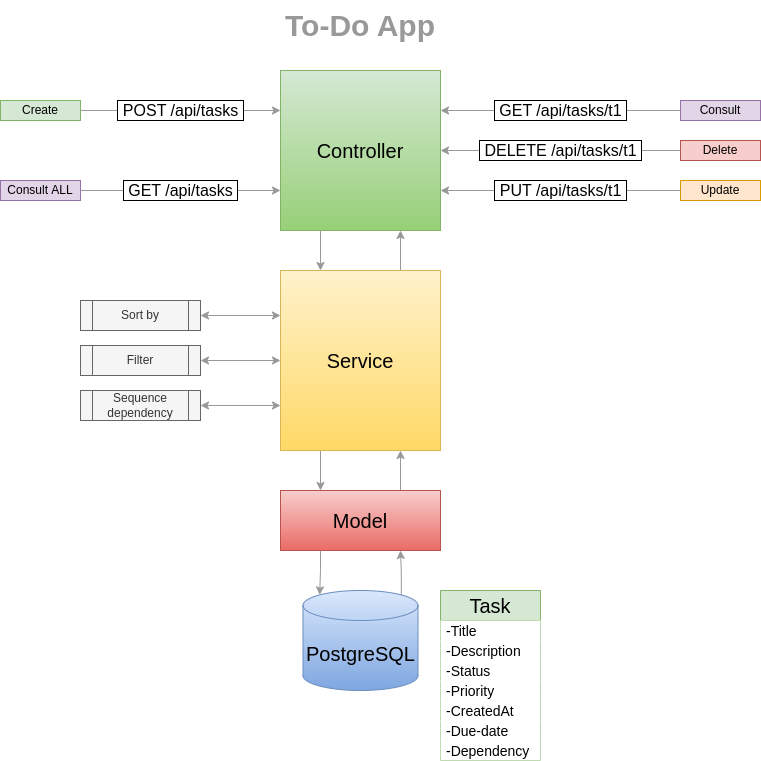

The diagram above was exported from draw.io. Its source (the exported page's mxGraphModel, read from the mxfile embedded in the PNG):
<mxGraphModel dx="1434" dy="870" grid="1" gridSize="10" guides="1" tooltips="1" connect="1" arrows="1" fold="1" page="1" pageScale="1" pageWidth="850" pageHeight="1100" math="0" shadow="0">
  <root>
    <mxCell id="0" />
    <mxCell id="1" parent="0" />
    <mxCell id="8iivArCEx1H5-otgk7mG-1" value="&lt;font&gt;To-Do App&lt;/font&gt;" style="text;html=1;align=center;verticalAlign=middle;whiteSpace=wrap;rounded=0;fontStyle=1;fontSize=30;labelBorderColor=none;labelBackgroundColor=none;fontColor=#999999;" parent="1" vertex="1">
      <mxGeometry x="285" y="10" width="230" height="50" as="geometry" />
    </mxCell>
    <mxCell id="8iivArCEx1H5-otgk7mG-5" value="Task" style="swimlane;fontStyle=0;childLayout=stackLayout;horizontal=1;startSize=30;horizontalStack=0;resizeParent=1;resizeParentMax=0;resizeLast=0;collapsible=1;marginBottom=0;whiteSpace=wrap;html=1;fontSize=20;fillColor=#d5e8d4;strokeColor=#82b366;" parent="1" vertex="1">
      <mxGeometry x="480" y="600" width="100" height="170" as="geometry" />
    </mxCell>
    <mxCell id="8iivArCEx1H5-otgk7mG-6" value="-Title" style="text;align=left;verticalAlign=middle;spacingLeft=4;spacingRight=4;overflow=hidden;points=[[0,0.5],[1,0.5]];portConstraint=eastwest;rotatable=0;whiteSpace=wrap;html=1;fontSize=14;labelBackgroundColor=none;fillColor=default;" parent="8iivArCEx1H5-otgk7mG-5" vertex="1">
      <mxGeometry y="30" width="100" height="20" as="geometry" />
    </mxCell>
    <mxCell id="8iivArCEx1H5-otgk7mG-7" value="-Description" style="text;align=left;verticalAlign=middle;spacingLeft=4;spacingRight=4;overflow=hidden;points=[[0,0.5],[1,0.5]];portConstraint=eastwest;rotatable=0;whiteSpace=wrap;html=1;fontSize=14;fillColor=default;" parent="8iivArCEx1H5-otgk7mG-5" vertex="1">
      <mxGeometry y="50" width="100" height="20" as="geometry" />
    </mxCell>
    <mxCell id="8iivArCEx1H5-otgk7mG-26" value="-Status" style="text;align=left;verticalAlign=middle;spacingLeft=4;spacingRight=4;overflow=hidden;points=[[0,0.5],[1,0.5]];portConstraint=eastwest;rotatable=0;whiteSpace=wrap;html=1;fontSize=14;fillColor=default;" parent="8iivArCEx1H5-otgk7mG-5" vertex="1">
      <mxGeometry y="70" width="100" height="20" as="geometry" />
    </mxCell>
    <mxCell id="8iivArCEx1H5-otgk7mG-8" value="-Priority" style="text;align=left;verticalAlign=middle;spacingLeft=4;spacingRight=4;overflow=hidden;points=[[0,0.5],[1,0.5]];portConstraint=eastwest;rotatable=0;whiteSpace=wrap;html=1;fontSize=14;fillColor=default;" parent="8iivArCEx1H5-otgk7mG-5" vertex="1">
      <mxGeometry y="90" width="100" height="20" as="geometry" />
    </mxCell>
    <mxCell id="G66SXl3c92wcy3MivwMx-1" value="-CreatedAt" style="text;align=left;verticalAlign=middle;spacingLeft=4;spacingRight=4;overflow=hidden;points=[[0,0.5],[1,0.5]];portConstraint=eastwest;rotatable=0;whiteSpace=wrap;html=1;fontSize=14;fillColor=default;" vertex="1" parent="8iivArCEx1H5-otgk7mG-5">
      <mxGeometry y="110" width="100" height="20" as="geometry" />
    </mxCell>
    <mxCell id="8iivArCEx1H5-otgk7mG-9" value="-Due-date" style="text;align=left;verticalAlign=middle;spacingLeft=4;spacingRight=4;overflow=hidden;points=[[0,0.5],[1,0.5]];portConstraint=eastwest;rotatable=0;whiteSpace=wrap;html=1;fontSize=14;fillColor=default;" parent="8iivArCEx1H5-otgk7mG-5" vertex="1">
      <mxGeometry y="130" width="100" height="20" as="geometry" />
    </mxCell>
    <mxCell id="8iivArCEx1H5-otgk7mG-10" value="-Dependency" style="text;align=left;verticalAlign=middle;spacingLeft=4;spacingRight=4;overflow=hidden;points=[[0,0.5],[1,0.5]];portConstraint=eastwest;rotatable=0;whiteSpace=wrap;html=1;fontSize=14;fillColor=default;" parent="8iivArCEx1H5-otgk7mG-5" vertex="1">
      <mxGeometry y="150" width="100" height="20" as="geometry" />
    </mxCell>
    <mxCell id="8iivArCEx1H5-otgk7mG-11" value="Create" style="rounded=0;whiteSpace=wrap;html=1;fillColor=#d5e8d4;strokeColor=#82b366;" parent="1" vertex="1">
      <mxGeometry x="40" y="110" width="80" height="20" as="geometry" />
    </mxCell>
    <mxCell id="8iivArCEx1H5-otgk7mG-13" value="Update" style="rounded=0;whiteSpace=wrap;html=1;fillColor=#ffe6cc;strokeColor=#d79b00;" parent="1" vertex="1">
      <mxGeometry x="720" y="190" width="80" height="20" as="geometry" />
    </mxCell>
    <mxCell id="8iivArCEx1H5-otgk7mG-15" value="Delete" style="rounded=0;whiteSpace=wrap;html=1;fillColor=#f8cecc;strokeColor=#b85450;" parent="1" vertex="1">
      <mxGeometry x="720" y="150" width="80" height="20" as="geometry" />
    </mxCell>
    <mxCell id="8iivArCEx1H5-otgk7mG-18" value="Consult&amp;nbsp;&lt;span style=&quot;background-color: transparent; color: light-dark(rgb(0, 0, 0), rgb(255, 255, 255));&quot;&gt;ALL&lt;/span&gt;" style="rounded=0;whiteSpace=wrap;html=1;fillColor=#e1d5e7;strokeColor=#9673a6;" parent="1" vertex="1">
      <mxGeometry x="40" y="190" width="80" height="20" as="geometry" />
    </mxCell>
    <mxCell id="8iivArCEx1H5-otgk7mG-23" value="Sort by" style="shape=process;whiteSpace=wrap;html=1;backgroundOutline=1;fillColor=#f5f5f5;strokeColor=#666666;fontColor=#333333;" parent="1" vertex="1">
      <mxGeometry x="120" y="310" width="120" height="30" as="geometry" />
    </mxCell>
    <mxCell id="8iivArCEx1H5-otgk7mG-24" value="Filter" style="shape=process;whiteSpace=wrap;html=1;backgroundOutline=1;fillColor=#f5f5f5;fontColor=#333333;strokeColor=#666666;" parent="1" vertex="1">
      <mxGeometry x="120" y="355" width="120" height="30" as="geometry" />
    </mxCell>
    <mxCell id="8iivArCEx1H5-otgk7mG-25" value="Sequence dependency" style="shape=process;whiteSpace=wrap;html=1;backgroundOutline=1;fillColor=#f5f5f5;fontColor=#333333;strokeColor=#666666;" parent="1" vertex="1">
      <mxGeometry x="120" y="400" width="120" height="30" as="geometry" />
    </mxCell>
    <mxCell id="28XymwbxXhF13JRxio-2-31" style="edgeStyle=orthogonalEdgeStyle;rounded=0;orthogonalLoop=1;jettySize=auto;html=1;exitX=0.75;exitY=0;exitDx=0;exitDy=0;entryX=0.75;entryY=1;entryDx=0;entryDy=0;strokeColor=#999999;" parent="1" source="28XymwbxXhF13JRxio-2-1" target="28XymwbxXhF13JRxio-2-2" edge="1">
      <mxGeometry relative="1" as="geometry" />
    </mxCell>
    <mxCell id="28XymwbxXhF13JRxio-2-1" value="Model" style="rounded=0;whiteSpace=wrap;html=1;fontSize=20;fillColor=#f8cecc;gradientColor=#ea6b66;strokeColor=#b85450;" parent="1" vertex="1">
      <mxGeometry x="320" y="500" width="160" height="60" as="geometry" />
    </mxCell>
    <mxCell id="28XymwbxXhF13JRxio-2-9" style="edgeStyle=orthogonalEdgeStyle;rounded=0;orthogonalLoop=1;jettySize=auto;html=1;exitX=0;exitY=0.75;exitDx=0;exitDy=0;startArrow=classic;startFill=1;strokeColor=#999999;" parent="1" source="28XymwbxXhF13JRxio-2-2" target="8iivArCEx1H5-otgk7mG-25" edge="1">
      <mxGeometry relative="1" as="geometry" />
    </mxCell>
    <mxCell id="28XymwbxXhF13JRxio-2-10" style="edgeStyle=orthogonalEdgeStyle;rounded=0;orthogonalLoop=1;jettySize=auto;html=1;exitX=0;exitY=0.5;exitDx=0;exitDy=0;entryX=1;entryY=0.5;entryDx=0;entryDy=0;startArrow=classic;startFill=1;strokeColor=#999999;" parent="1" source="28XymwbxXhF13JRxio-2-2" target="8iivArCEx1H5-otgk7mG-24" edge="1">
      <mxGeometry relative="1" as="geometry" />
    </mxCell>
    <mxCell id="28XymwbxXhF13JRxio-2-13" style="edgeStyle=orthogonalEdgeStyle;rounded=0;orthogonalLoop=1;jettySize=auto;html=1;exitX=0;exitY=0.25;exitDx=0;exitDy=0;entryX=1;entryY=0.5;entryDx=0;entryDy=0;startArrow=classic;startFill=1;strokeColor=#999999;" parent="1" source="28XymwbxXhF13JRxio-2-2" target="8iivArCEx1H5-otgk7mG-23" edge="1">
      <mxGeometry relative="1" as="geometry" />
    </mxCell>
    <mxCell id="28XymwbxXhF13JRxio-2-29" style="edgeStyle=orthogonalEdgeStyle;rounded=0;orthogonalLoop=1;jettySize=auto;html=1;exitX=0.75;exitY=0;exitDx=0;exitDy=0;entryX=0.75;entryY=1;entryDx=0;entryDy=0;strokeColor=#999999;" parent="1" source="28XymwbxXhF13JRxio-2-2" target="28XymwbxXhF13JRxio-2-3" edge="1">
      <mxGeometry relative="1" as="geometry" />
    </mxCell>
    <mxCell id="28XymwbxXhF13JRxio-2-30" style="edgeStyle=orthogonalEdgeStyle;rounded=0;orthogonalLoop=1;jettySize=auto;html=1;exitX=0.25;exitY=1;exitDx=0;exitDy=0;entryX=0.25;entryY=0;entryDx=0;entryDy=0;strokeColor=#999999;" parent="1" source="28XymwbxXhF13JRxio-2-2" target="28XymwbxXhF13JRxio-2-1" edge="1">
      <mxGeometry relative="1" as="geometry" />
    </mxCell>
    <mxCell id="28XymwbxXhF13JRxio-2-2" value="Service" style="rounded=0;whiteSpace=wrap;html=1;fontSize=20;fillColor=#fff2cc;gradientColor=#ffd966;strokeColor=#d6b656;" parent="1" vertex="1">
      <mxGeometry x="320" y="280" width="160" height="180" as="geometry" />
    </mxCell>
    <mxCell id="28XymwbxXhF13JRxio-2-28" style="edgeStyle=orthogonalEdgeStyle;rounded=0;orthogonalLoop=1;jettySize=auto;html=1;exitX=0.25;exitY=1;exitDx=0;exitDy=0;entryX=0.25;entryY=0;entryDx=0;entryDy=0;strokeColor=#999999;" parent="1" source="28XymwbxXhF13JRxio-2-3" target="28XymwbxXhF13JRxio-2-2" edge="1">
      <mxGeometry relative="1" as="geometry" />
    </mxCell>
    <mxCell id="28XymwbxXhF13JRxio-2-3" value="Controller" style="rounded=0;whiteSpace=wrap;html=1;fontSize=20;fillColor=#d5e8d4;strokeColor=#82b366;gradientColor=#97d077;" parent="1" vertex="1">
      <mxGeometry x="320" y="80" width="160" height="160" as="geometry" />
    </mxCell>
    <mxCell id="28XymwbxXhF13JRxio-2-4" value="&amp;nbsp;POST /api/tasks&amp;nbsp;" style="endArrow=classic;html=1;rounded=0;labelBorderColor=default;fontSize=16;entryX=0;entryY=0.25;entryDx=0;entryDy=0;strokeColor=#999999;" parent="1" target="28XymwbxXhF13JRxio-2-3" edge="1">
      <mxGeometry width="50" height="50" relative="1" as="geometry">
        <mxPoint x="120" y="120" as="sourcePoint" />
        <mxPoint x="320" y="140" as="targetPoint" />
      </mxGeometry>
    </mxCell>
    <mxCell id="28XymwbxXhF13JRxio-2-14" value="&amp;nbsp;GET /api/tasks&amp;nbsp;" style="endArrow=classic;html=1;rounded=0;labelBorderColor=default;fontSize=16;entryX=0;entryY=0.75;entryDx=0;entryDy=0;strokeColor=#999999;" parent="1" target="28XymwbxXhF13JRxio-2-3" edge="1">
      <mxGeometry width="50" height="50" relative="1" as="geometry">
        <mxPoint x="120" y="200" as="sourcePoint" />
        <mxPoint x="269" y="190.5" as="targetPoint" />
      </mxGeometry>
    </mxCell>
    <mxCell id="28XymwbxXhF13JRxio-2-15" value="&amp;nbsp;DELETE /api/tasks/t1&amp;nbsp;" style="endArrow=classic;html=1;rounded=0;labelBorderColor=default;fontSize=16;entryX=1;entryY=0.5;entryDx=0;entryDy=0;strokeColor=#999999;" parent="1" target="28XymwbxXhF13JRxio-2-3" edge="1">
      <mxGeometry width="50" height="50" relative="1" as="geometry">
        <mxPoint x="720" y="160" as="sourcePoint" />
        <mxPoint x="520" y="240" as="targetPoint" />
        <mxPoint as="offset" />
      </mxGeometry>
    </mxCell>
    <mxCell id="28XymwbxXhF13JRxio-2-16" value="&amp;nbsp;PUT /api/tasks/t1&amp;nbsp;" style="endArrow=classic;html=1;rounded=0;labelBorderColor=default;fontSize=16;entryX=1;entryY=0.75;entryDx=0;entryDy=0;strokeColor=#999999;" parent="1" target="28XymwbxXhF13JRxio-2-3" edge="1">
      <mxGeometry width="50" height="50" relative="1" as="geometry">
        <mxPoint x="720" y="200" as="sourcePoint" />
        <mxPoint x="520" y="280" as="targetPoint" />
      </mxGeometry>
    </mxCell>
    <mxCell id="28XymwbxXhF13JRxio-2-17" value="&amp;nbsp;GET /api/tasks/t1&amp;nbsp;" style="endArrow=classic;html=1;rounded=0;labelBorderColor=default;fontSize=16;entryX=1;entryY=0.25;entryDx=0;entryDy=0;strokeColor=#999999;" parent="1" target="28XymwbxXhF13JRxio-2-3" edge="1">
      <mxGeometry width="50" height="50" relative="1" as="geometry">
        <mxPoint x="720" y="120" as="sourcePoint" />
        <mxPoint x="545" y="110" as="targetPoint" />
      </mxGeometry>
    </mxCell>
    <mxCell id="28XymwbxXhF13JRxio-2-18" value="Consult" style="rounded=0;whiteSpace=wrap;html=1;fillColor=#e1d5e7;strokeColor=#9673a6;" parent="1" vertex="1">
      <mxGeometry x="720" y="110" width="80" height="20" as="geometry" />
    </mxCell>
    <mxCell id="28XymwbxXhF13JRxio-2-33" style="edgeStyle=orthogonalEdgeStyle;rounded=0;orthogonalLoop=1;jettySize=auto;html=1;exitX=0.855;exitY=0;exitDx=0;exitDy=4.35;exitPerimeter=0;entryX=0.75;entryY=1;entryDx=0;entryDy=0;strokeColor=#999999;" parent="1" source="28XymwbxXhF13JRxio-2-19" target="28XymwbxXhF13JRxio-2-1" edge="1">
      <mxGeometry relative="1" as="geometry" />
    </mxCell>
    <mxCell id="28XymwbxXhF13JRxio-2-19" value="PostgreSQL" style="shape=cylinder3;whiteSpace=wrap;html=1;boundedLbl=1;backgroundOutline=1;size=15;fillColor=#dae8fc;gradientColor=#7ea6e0;strokeColor=#6c8ebf;fontSize=20;" parent="1" vertex="1">
      <mxGeometry x="342.5" y="600" width="115" height="100" as="geometry" />
    </mxCell>
    <mxCell id="28XymwbxXhF13JRxio-2-32" style="edgeStyle=orthogonalEdgeStyle;rounded=0;orthogonalLoop=1;jettySize=auto;html=1;exitX=0.25;exitY=1;exitDx=0;exitDy=0;entryX=0.145;entryY=0;entryDx=0;entryDy=4.35;entryPerimeter=0;strokeColor=#999999;" parent="1" source="28XymwbxXhF13JRxio-2-1" target="28XymwbxXhF13JRxio-2-19" edge="1">
      <mxGeometry relative="1" as="geometry" />
    </mxCell>
  </root>
</mxGraphModel>